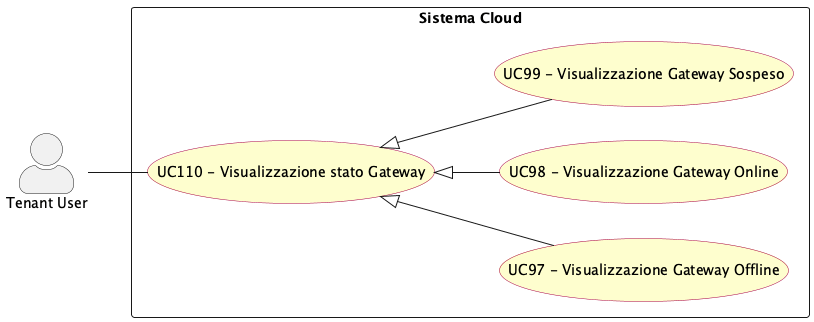

The diagram above was rendered by PlantUML. Its source (embedded in the PNG):
@startuml visualizzazione_stato_gateway
left to right direction
skinparam actorStyle awesome
skinparam usecase {
  BackgroundColor #FEFECE
  BorderColor #A80036
}

actor "Tenant User" as tenant_usr

rectangle "Sistema Cloud" {
  usecase "UC97 - Visualizzazione Gateway Offline" as UC97
  usecase "UC98 - Visualizzazione Gateway Online" as UC98
  usecase "UC99 - Visualizzazione Gateway Sospeso" as UC99
  usecase "UC110 - Visualizzazione stato Gateway" as UC110
}

tenant_usr -- UC110

UC110 <|-- UC97
UC110 <|-- UC98
UC110 <|-- UC99

@enduml